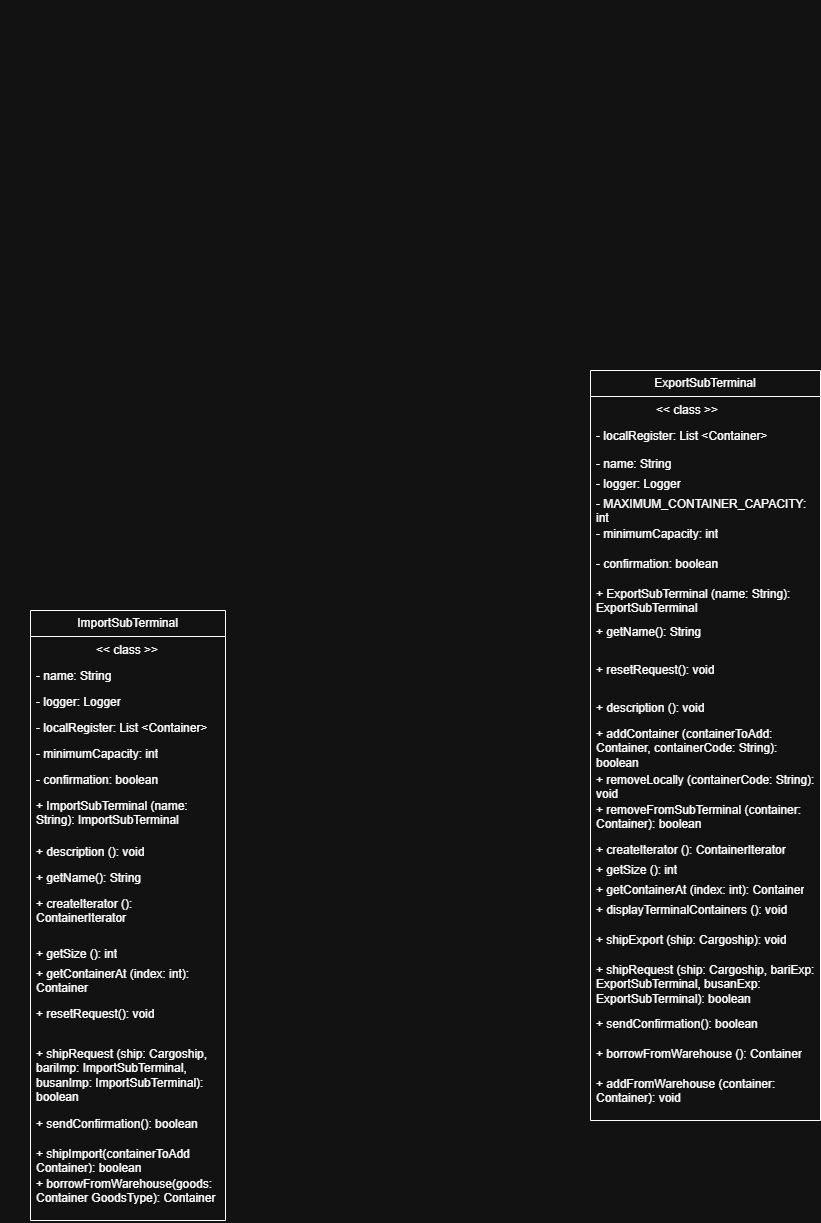

The diagram above was exported from draw.io. Its source (the exported page's mxGraphModel, read from the mxfile embedded in the PNG):
<mxGraphModel dx="697" dy="568" grid="1" gridSize="10" guides="1" tooltips="1" connect="1" arrows="1" fold="1" page="1" pageScale="1" pageWidth="2339" pageHeight="3300" math="0" shadow="0">
  <root>
    <mxCell id="0" />
    <mxCell id="1" parent="0" />
    <mxCell id="pZEXInjFZjCyV2kr3jAC-1" parent="1" style="text;whiteSpace=wrap;html=1;" value="&lt;div style=&quot;color: #6688cc;background-color: #000c18;font-family: Consolas, 'Courier New', monospace;font-weight: normal;font-size: 14px;line-height: 19px;white-space: pre;&quot;&gt;&lt;br&gt;&lt;/div&gt;" vertex="1">
      <mxGeometry height="40" width="30" x="610" y="590" as="geometry" />
    </mxCell>
    <mxCell id="UI3-ia60wXxjepQum_Ov-1" parent="1" style="swimlane;fontStyle=0;childLayout=stackLayout;horizontal=1;startSize=26;fillColor=none;horizontalStack=0;resizeParent=1;resizeParentMax=0;resizeLast=0;collapsible=1;marginBottom=0;whiteSpace=wrap;html=1;" value="ExportSubTerminal" vertex="1">
      <mxGeometry height="750" width="230" x="1200" y="960" as="geometry" />
    </mxCell>
    <mxCell id="UI3-ia60wXxjepQum_Ov-2" parent="UI3-ia60wXxjepQum_Ov-1" style="text;strokeColor=none;fillColor=none;align=left;verticalAlign=top;spacingLeft=4;spacingRight=4;overflow=hidden;rotatable=0;points=[[0,0.5],[1,0.5]];portConstraint=eastwest;whiteSpace=wrap;html=1;" value="&lt;span style=&quot;white-space: pre;&quot;&gt;&#09;&lt;/span&gt;&lt;span style=&quot;white-space: pre;&quot;&gt;&#09;&lt;/span&gt;&amp;nbsp; &amp;lt;&amp;lt; class &amp;gt;&amp;gt;" vertex="1">
      <mxGeometry height="26" width="230" y="26" as="geometry" />
    </mxCell>
    <mxCell id="UI3-ia60wXxjepQum_Ov-3" parent="UI3-ia60wXxjepQum_Ov-1" style="text;strokeColor=none;fillColor=none;align=left;verticalAlign=top;spacingLeft=4;spacingRight=4;overflow=hidden;rotatable=0;points=[[0,0.5],[1,0.5]];portConstraint=eastwest;whiteSpace=wrap;html=1;" value="- localRegister: List &amp;lt;Container&amp;gt;" vertex="1">
      <mxGeometry height="28" width="230" y="52" as="geometry" />
    </mxCell>
    <mxCell id="UI3-ia60wXxjepQum_Ov-4" parent="UI3-ia60wXxjepQum_Ov-1" style="text;strokeColor=none;fillColor=none;align=left;verticalAlign=top;spacingLeft=4;spacingRight=4;overflow=hidden;rotatable=0;points=[[0,0.5],[1,0.5]];portConstraint=eastwest;whiteSpace=wrap;html=1;" value="- name: String" vertex="1">
      <mxGeometry height="20" width="230" y="80" as="geometry" />
    </mxCell>
    <mxCell id="UI3-ia60wXxjepQum_Ov-5" parent="UI3-ia60wXxjepQum_Ov-1" style="text;strokeColor=none;fillColor=none;align=left;verticalAlign=top;spacingLeft=4;spacingRight=4;overflow=hidden;rotatable=0;points=[[0,0.5],[1,0.5]];portConstraint=eastwest;whiteSpace=wrap;html=1;" value="- logger: Logger" vertex="1">
      <mxGeometry height="20" width="230" y="100" as="geometry" />
    </mxCell>
    <mxCell id="UI3-ia60wXxjepQum_Ov-6" parent="UI3-ia60wXxjepQum_Ov-1" style="text;strokeColor=none;fillColor=none;align=left;verticalAlign=top;spacingLeft=4;spacingRight=4;overflow=hidden;rotatable=0;points=[[0,0.5],[1,0.5]];portConstraint=eastwest;whiteSpace=wrap;html=1;" value="- MAXIMUM_CONTAINER_CAPACITY: int" vertex="1">
      <mxGeometry height="30" width="230" y="120" as="geometry" />
    </mxCell>
    <mxCell id="UI3-ia60wXxjepQum_Ov-7" parent="UI3-ia60wXxjepQum_Ov-1" style="text;strokeColor=none;fillColor=none;align=left;verticalAlign=top;spacingLeft=4;spacingRight=4;overflow=hidden;rotatable=0;points=[[0,0.5],[1,0.5]];portConstraint=eastwest;whiteSpace=wrap;html=1;" value="- minimumCapacity: int" vertex="1">
      <mxGeometry height="30" width="230" y="150" as="geometry" />
    </mxCell>
    <mxCell id="UI3-ia60wXxjepQum_Ov-8" parent="UI3-ia60wXxjepQum_Ov-1" style="text;strokeColor=none;fillColor=none;align=left;verticalAlign=top;spacingLeft=4;spacingRight=4;overflow=hidden;rotatable=0;points=[[0,0.5],[1,0.5]];portConstraint=eastwest;whiteSpace=wrap;html=1;" value="- confirmation: boolean" vertex="1">
      <mxGeometry height="30" width="230" y="180" as="geometry" />
    </mxCell>
    <mxCell id="UI3-ia60wXxjepQum_Ov-9" parent="UI3-ia60wXxjepQum_Ov-1" style="text;strokeColor=none;fillColor=none;align=left;verticalAlign=top;spacingLeft=4;spacingRight=4;overflow=hidden;rotatable=0;points=[[0,0.5],[1,0.5]];portConstraint=eastwest;whiteSpace=wrap;html=1;" value="+ ExportSubTerminal (name: String): ExportSubTerminal" vertex="1">
      <mxGeometry height="38" width="230" y="210" as="geometry" />
    </mxCell>
    <mxCell id="UI3-ia60wXxjepQum_Ov-10" parent="UI3-ia60wXxjepQum_Ov-1" style="text;strokeColor=none;fillColor=none;align=left;verticalAlign=top;spacingLeft=4;spacingRight=4;overflow=hidden;rotatable=0;points=[[0,0.5],[1,0.5]];portConstraint=eastwest;whiteSpace=wrap;html=1;" value="+ getName(): String" vertex="1">
      <mxGeometry height="38" width="230" y="248" as="geometry" />
    </mxCell>
    <mxCell id="UI3-ia60wXxjepQum_Ov-11" parent="UI3-ia60wXxjepQum_Ov-1" style="text;strokeColor=none;fillColor=none;align=left;verticalAlign=top;spacingLeft=4;spacingRight=4;overflow=hidden;rotatable=0;points=[[0,0.5],[1,0.5]];portConstraint=eastwest;whiteSpace=wrap;html=1;" value="+ resetRequest(): void" vertex="1">
      <mxGeometry height="38" width="230" y="286" as="geometry" />
    </mxCell>
    <mxCell id="UI3-ia60wXxjepQum_Ov-12" parent="UI3-ia60wXxjepQum_Ov-1" style="text;strokeColor=none;fillColor=none;align=left;verticalAlign=top;spacingLeft=4;spacingRight=4;overflow=hidden;rotatable=0;points=[[0,0.5],[1,0.5]];portConstraint=eastwest;whiteSpace=wrap;html=1;" value="+ description (): void" vertex="1">
      <mxGeometry height="26" width="230" y="324" as="geometry" />
    </mxCell>
    <mxCell id="UI3-ia60wXxjepQum_Ov-13" parent="UI3-ia60wXxjepQum_Ov-1" style="text;strokeColor=none;fillColor=none;align=left;verticalAlign=top;spacingLeft=4;spacingRight=4;overflow=hidden;rotatable=0;points=[[0,0.5],[1,0.5]];portConstraint=eastwest;whiteSpace=wrap;html=1;" value="+ addContainer (containerToAdd: Container, containerCode: String): boolean" vertex="1">
      <mxGeometry height="46" width="230" y="350" as="geometry" />
    </mxCell>
    <mxCell id="UI3-ia60wXxjepQum_Ov-14" parent="UI3-ia60wXxjepQum_Ov-1" style="text;strokeColor=none;fillColor=none;align=left;verticalAlign=top;spacingLeft=4;spacingRight=4;overflow=hidden;rotatable=0;points=[[0,0.5],[1,0.5]];portConstraint=eastwest;whiteSpace=wrap;html=1;" value="+ removeLocally (containerCode: String): void" vertex="1">
      <mxGeometry height="30" width="230" y="396" as="geometry" />
    </mxCell>
    <mxCell id="UI3-ia60wXxjepQum_Ov-15" parent="UI3-ia60wXxjepQum_Ov-1" style="text;strokeColor=none;fillColor=none;align=left;verticalAlign=top;spacingLeft=4;spacingRight=4;overflow=hidden;rotatable=0;points=[[0,0.5],[1,0.5]];portConstraint=eastwest;whiteSpace=wrap;html=1;" value="+ removeFromSubTerminal (container: Container): boolean" vertex="1">
      <mxGeometry height="40" width="230" y="426" as="geometry" />
    </mxCell>
    <mxCell id="UI3-ia60wXxjepQum_Ov-16" parent="UI3-ia60wXxjepQum_Ov-1" style="text;strokeColor=none;fillColor=none;align=left;verticalAlign=top;spacingLeft=4;spacingRight=4;overflow=hidden;rotatable=0;points=[[0,0.5],[1,0.5]];portConstraint=eastwest;whiteSpace=wrap;html=1;" value="+ createIterator (): ContainerIterator" vertex="1">
      <mxGeometry height="20" width="230" y="466" as="geometry" />
    </mxCell>
    <mxCell id="UI3-ia60wXxjepQum_Ov-17" parent="UI3-ia60wXxjepQum_Ov-1" style="text;strokeColor=none;fillColor=none;align=left;verticalAlign=top;spacingLeft=4;spacingRight=4;overflow=hidden;rotatable=0;points=[[0,0.5],[1,0.5]];portConstraint=eastwest;whiteSpace=wrap;html=1;" value="+ getSize (): int" vertex="1">
      <mxGeometry height="20" width="230" y="486" as="geometry" />
    </mxCell>
    <mxCell id="UI3-ia60wXxjepQum_Ov-18" parent="UI3-ia60wXxjepQum_Ov-1" style="text;strokeColor=none;fillColor=none;align=left;verticalAlign=top;spacingLeft=4;spacingRight=4;overflow=hidden;rotatable=0;points=[[0,0.5],[1,0.5]];portConstraint=eastwest;whiteSpace=wrap;html=1;" value="+ getContainerAt (index: int): Container" vertex="1">
      <mxGeometry height="20" width="230" y="506" as="geometry" />
    </mxCell>
    <mxCell id="UI3-ia60wXxjepQum_Ov-19" parent="UI3-ia60wXxjepQum_Ov-1" style="text;strokeColor=none;fillColor=none;align=left;verticalAlign=top;spacingLeft=4;spacingRight=4;overflow=hidden;rotatable=0;points=[[0,0.5],[1,0.5]];portConstraint=eastwest;whiteSpace=wrap;html=1;" value="+ displayTerminalContainers (): void" vertex="1">
      <mxGeometry height="30" width="230" y="526" as="geometry" />
    </mxCell>
    <mxCell id="UI3-ia60wXxjepQum_Ov-20" parent="UI3-ia60wXxjepQum_Ov-1" style="text;strokeColor=none;fillColor=none;align=left;verticalAlign=top;spacingLeft=4;spacingRight=4;overflow=hidden;rotatable=0;points=[[0,0.5],[1,0.5]];portConstraint=eastwest;whiteSpace=wrap;html=1;" value="+ shipExport (ship: Cargoship): void" vertex="1">
      <mxGeometry height="30" width="230" y="556" as="geometry" />
    </mxCell>
    <mxCell id="UI3-ia60wXxjepQum_Ov-21" parent="UI3-ia60wXxjepQum_Ov-1" style="text;strokeColor=none;fillColor=none;align=left;verticalAlign=top;spacingLeft=4;spacingRight=4;overflow=hidden;rotatable=0;points=[[0,0.5],[1,0.5]];portConstraint=eastwest;whiteSpace=wrap;html=1;" value="+ shipRequest (ship: Cargoship, bariExp: ExportSubTerminal, busanExp: ExportSubTerminal): boolean" vertex="1">
      <mxGeometry height="54" width="230" y="586" as="geometry" />
    </mxCell>
    <mxCell id="UI3-ia60wXxjepQum_Ov-22" parent="UI3-ia60wXxjepQum_Ov-1" style="text;strokeColor=none;fillColor=none;align=left;verticalAlign=top;spacingLeft=4;spacingRight=4;overflow=hidden;rotatable=0;points=[[0,0.5],[1,0.5]];portConstraint=eastwest;whiteSpace=wrap;html=1;" value="+ sendConfirmation(): boolean" vertex="1">
      <mxGeometry height="30" width="230" y="640" as="geometry" />
    </mxCell>
    <mxCell id="UI3-ia60wXxjepQum_Ov-23" parent="UI3-ia60wXxjepQum_Ov-1" style="text;strokeColor=none;fillColor=none;align=left;verticalAlign=top;spacingLeft=4;spacingRight=4;overflow=hidden;rotatable=0;points=[[0,0.5],[1,0.5]];portConstraint=eastwest;whiteSpace=wrap;html=1;" value="+ borrowFromWarehouse (): Container" vertex="1">
      <mxGeometry height="30" width="230" y="670" as="geometry" />
    </mxCell>
    <mxCell id="UI3-ia60wXxjepQum_Ov-24" parent="UI3-ia60wXxjepQum_Ov-1" style="text;strokeColor=none;fillColor=none;align=left;verticalAlign=top;spacingLeft=4;spacingRight=4;overflow=hidden;rotatable=0;points=[[0,0.5],[1,0.5]];portConstraint=eastwest;whiteSpace=wrap;html=1;" value="+ addFromWarehouse (container: Container): void" vertex="1">
      <mxGeometry height="50" width="230" y="700" as="geometry" />
    </mxCell>
    <mxCell id="sTXCMs9LYtYYfdNChOJV-1" parent="1" style="swimlane;fontStyle=0;childLayout=stackLayout;horizontal=1;startSize=26;fillColor=none;horizontalStack=0;resizeParent=1;resizeParentMax=0;resizeLast=0;collapsible=1;marginBottom=0;whiteSpace=wrap;html=1;" value="ImportSubTerminal" vertex="1">
      <mxGeometry height="610" width="195" x="640" y="1200" as="geometry" />
    </mxCell>
    <mxCell id="sTXCMs9LYtYYfdNChOJV-2" parent="sTXCMs9LYtYYfdNChOJV-1" style="text;strokeColor=none;fillColor=none;align=left;verticalAlign=top;spacingLeft=4;spacingRight=4;overflow=hidden;rotatable=0;points=[[0,0.5],[1,0.5]];portConstraint=eastwest;whiteSpace=wrap;html=1;" value="&lt;span style=&quot;white-space: pre;&quot;&gt;&#09;&lt;/span&gt;&lt;span style=&quot;white-space: pre;&quot;&gt;&#09;&lt;/span&gt;&amp;nbsp; &amp;lt;&amp;lt; class &amp;gt;&amp;gt;" vertex="1">
      <mxGeometry height="26" width="195" y="26" as="geometry" />
    </mxCell>
    <mxCell id="sTXCMs9LYtYYfdNChOJV-3" parent="sTXCMs9LYtYYfdNChOJV-1" style="text;strokeColor=none;fillColor=none;align=left;verticalAlign=top;spacingLeft=4;spacingRight=4;overflow=hidden;rotatable=0;points=[[0,0.5],[1,0.5]];portConstraint=eastwest;whiteSpace=wrap;html=1;" value="- name: String" vertex="1">
      <mxGeometry height="26" width="195" y="52" as="geometry" />
    </mxCell>
    <mxCell id="sTXCMs9LYtYYfdNChOJV-4" parent="sTXCMs9LYtYYfdNChOJV-1" style="text;strokeColor=none;fillColor=none;align=left;verticalAlign=top;spacingLeft=4;spacingRight=4;overflow=hidden;rotatable=0;points=[[0,0.5],[1,0.5]];portConstraint=eastwest;whiteSpace=wrap;html=1;" value="- logger: Logger" vertex="1">
      <mxGeometry height="26" width="195" y="78" as="geometry" />
    </mxCell>
    <mxCell id="sTXCMs9LYtYYfdNChOJV-5" parent="sTXCMs9LYtYYfdNChOJV-1" style="text;strokeColor=none;fillColor=none;align=left;verticalAlign=top;spacingLeft=4;spacingRight=4;overflow=hidden;rotatable=0;points=[[0,0.5],[1,0.5]];portConstraint=eastwest;whiteSpace=wrap;html=1;" value="- localRegister: List &amp;lt;Container&amp;gt;" vertex="1">
      <mxGeometry height="26" width="195" y="104" as="geometry" />
    </mxCell>
    <mxCell id="sTXCMs9LYtYYfdNChOJV-6" parent="sTXCMs9LYtYYfdNChOJV-1" style="text;strokeColor=none;fillColor=none;align=left;verticalAlign=top;spacingLeft=4;spacingRight=4;overflow=hidden;rotatable=0;points=[[0,0.5],[1,0.5]];portConstraint=eastwest;whiteSpace=wrap;html=1;" value="- minimumCapacity: int" vertex="1">
      <mxGeometry height="26" width="195" y="130" as="geometry" />
    </mxCell>
    <mxCell id="sTXCMs9LYtYYfdNChOJV-7" parent="sTXCMs9LYtYYfdNChOJV-1" style="text;strokeColor=none;fillColor=none;align=left;verticalAlign=top;spacingLeft=4;spacingRight=4;overflow=hidden;rotatable=0;points=[[0,0.5],[1,0.5]];portConstraint=eastwest;whiteSpace=wrap;html=1;" value="- confirmation: boolean" vertex="1">
      <mxGeometry height="26" width="195" y="156" as="geometry" />
    </mxCell>
    <mxCell id="sTXCMs9LYtYYfdNChOJV-8" parent="sTXCMs9LYtYYfdNChOJV-1" style="text;strokeColor=none;fillColor=none;align=left;verticalAlign=top;spacingLeft=4;spacingRight=4;overflow=hidden;rotatable=0;points=[[0,0.5],[1,0.5]];portConstraint=eastwest;whiteSpace=wrap;html=1;" value="+ ImportSubTerminal (name: String): ImportSubTerminal" vertex="1">
      <mxGeometry height="46" width="195" y="182" as="geometry" />
    </mxCell>
    <mxCell id="sTXCMs9LYtYYfdNChOJV-9" parent="sTXCMs9LYtYYfdNChOJV-1" style="text;strokeColor=none;fillColor=none;align=left;verticalAlign=top;spacingLeft=4;spacingRight=4;overflow=hidden;rotatable=0;points=[[0,0.5],[1,0.5]];portConstraint=eastwest;whiteSpace=wrap;html=1;" value="+ description (): void" vertex="1">
      <mxGeometry height="26" width="195" y="228" as="geometry" />
    </mxCell>
    <mxCell id="sTXCMs9LYtYYfdNChOJV-10" parent="sTXCMs9LYtYYfdNChOJV-1" style="text;strokeColor=none;fillColor=none;align=left;verticalAlign=top;spacingLeft=4;spacingRight=4;overflow=hidden;rotatable=0;points=[[0,0.5],[1,0.5]];portConstraint=eastwest;whiteSpace=wrap;html=1;" value="+ getName(): String" vertex="1">
      <mxGeometry height="26" width="195" y="254" as="geometry" />
    </mxCell>
    <mxCell id="sTXCMs9LYtYYfdNChOJV-11" parent="sTXCMs9LYtYYfdNChOJV-1" style="text;strokeColor=none;fillColor=none;align=left;verticalAlign=top;spacingLeft=4;spacingRight=4;overflow=hidden;rotatable=0;points=[[0,0.5],[1,0.5]];portConstraint=eastwest;whiteSpace=wrap;html=1;" value="+ createIterator (): ContainerIterator" vertex="1">
      <mxGeometry height="50" width="195" y="280" as="geometry" />
    </mxCell>
    <mxCell id="sTXCMs9LYtYYfdNChOJV-12" parent="sTXCMs9LYtYYfdNChOJV-1" style="text;strokeColor=none;fillColor=none;align=left;verticalAlign=top;spacingLeft=4;spacingRight=4;overflow=hidden;rotatable=0;points=[[0,0.5],[1,0.5]];portConstraint=eastwest;whiteSpace=wrap;html=1;" value="+ getSize (): int" vertex="1">
      <mxGeometry height="20" width="195" y="330" as="geometry" />
    </mxCell>
    <mxCell id="sTXCMs9LYtYYfdNChOJV-13" parent="sTXCMs9LYtYYfdNChOJV-1" style="text;strokeColor=none;fillColor=none;align=left;verticalAlign=top;spacingLeft=4;spacingRight=4;overflow=hidden;rotatable=0;points=[[0,0.5],[1,0.5]];portConstraint=eastwest;whiteSpace=wrap;html=1;" value="+ getContainerAt (index: int): Container" vertex="1">
      <mxGeometry height="40" width="195" y="350" as="geometry" />
    </mxCell>
    <mxCell id="sTXCMs9LYtYYfdNChOJV-14" parent="sTXCMs9LYtYYfdNChOJV-1" style="text;strokeColor=none;fillColor=none;align=left;verticalAlign=top;spacingLeft=4;spacingRight=4;overflow=hidden;rotatable=0;points=[[0,0.5],[1,0.5]];portConstraint=eastwest;whiteSpace=wrap;html=1;" value="+ resetRequest(): void" vertex="1">
      <mxGeometry height="40" width="195" y="390" as="geometry" />
    </mxCell>
    <mxCell id="sTXCMs9LYtYYfdNChOJV-15" parent="sTXCMs9LYtYYfdNChOJV-1" style="text;strokeColor=none;fillColor=none;align=left;verticalAlign=top;spacingLeft=4;spacingRight=4;overflow=hidden;rotatable=0;points=[[0,0.5],[1,0.5]];portConstraint=eastwest;whiteSpace=wrap;html=1;" value="+ shipRequest (ship: Cargoship, bariImp: ImportSubTerminal, busanImp: ImportSubTerminal): boolean" vertex="1">
      <mxGeometry height="70" width="195" y="430" as="geometry" />
    </mxCell>
    <mxCell id="sTXCMs9LYtYYfdNChOJV-16" parent="sTXCMs9LYtYYfdNChOJV-1" style="text;strokeColor=none;fillColor=none;align=left;verticalAlign=top;spacingLeft=4;spacingRight=4;overflow=hidden;rotatable=0;points=[[0,0.5],[1,0.5]];portConstraint=eastwest;whiteSpace=wrap;html=1;" value="+ sendConfirmation(): boolean" vertex="1">
      <mxGeometry height="30" width="195" y="500" as="geometry" />
    </mxCell>
    <mxCell id="sTXCMs9LYtYYfdNChOJV-17" parent="sTXCMs9LYtYYfdNChOJV-1" style="text;strokeColor=none;fillColor=none;align=left;verticalAlign=top;spacingLeft=4;spacingRight=4;overflow=hidden;rotatable=0;points=[[0,0.5],[1,0.5]];portConstraint=eastwest;whiteSpace=wrap;html=1;" value="+ shipImport(containerToAdd Container): boolean" vertex="1">
      <mxGeometry height="30" width="195" y="530" as="geometry" />
    </mxCell>
    <mxCell id="sTXCMs9LYtYYfdNChOJV-18" parent="sTXCMs9LYtYYfdNChOJV-1" style="text;strokeColor=none;fillColor=none;align=left;verticalAlign=top;spacingLeft=4;spacingRight=4;overflow=hidden;rotatable=0;points=[[0,0.5],[1,0.5]];portConstraint=eastwest;whiteSpace=wrap;html=1;" value="+ borrowFromWarehouse(goods: Container GoodsType): Container" vertex="1">
      <mxGeometry height="50" width="195" y="560" as="geometry" />
    </mxCell>
  </root>
</mxGraphModel>